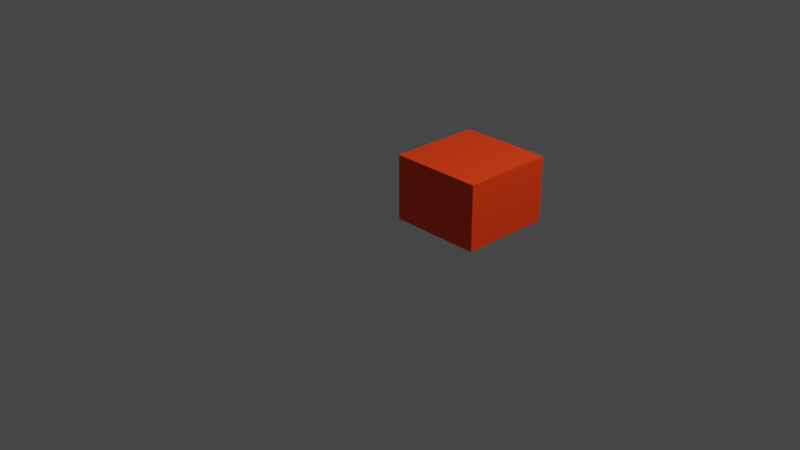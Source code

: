 # Source: lava_block.blend  (saved by Blender 3.4.6; exported with 4.5.12 LTS)
import bpy
from mathutils import Matrix  # noqa: F401  (used for matrix-valued properties, if any)

bpy.ops.wm.read_factory_settings(use_empty=True)
scene = bpy.context.scene
scene.name = 'Scene'

# ---- collections
col_collection = bpy.data.collections.new('Collection'); scene.collection.children.link(col_collection)

# ---- materials (node trees are filled in below, after node groups)
mat_material_001 = bpy.data.materials.new('Material.001')
mat_material_001.use_transparent_shadow = False

# ---- material node trees
mat_material_001.use_nodes = True; mat_material_001.node_tree.nodes.clear()
_N = mat_material_001.node_tree.nodes; _L = mat_material_001.node_tree.links
n0 = _N.new('ShaderNodeBsdfPrincipled'); n0.name = 'Principled BSDF'; n0.location = (10, 300)
n0.distribution = 'GGX'
n0.subsurface_method = 'RANDOM_WALK_SKIN'
n0.inputs[3].default_value = 1.45
n0.inputs[27].default_value = (0.0, 0.0, 0.0, 1.0)
n0.inputs[28].default_value = 1.0
n1 = _N.new('ShaderNodeOutputMaterial'); n1.name = 'Material Output'; n1.location = (300, 300)
n2 = _N.new('ShaderNodeRGB'); n2.name = 'RGB'; n2.location = (-180, 280)
n2.outputs[0].default_value = (1.0, 0.05, 0.0, 1.0)
_L.new(n0.outputs[0], n1.inputs[0])
_L.new(n2.outputs[0], n0.inputs[0])
n1.is_active_output = True

# ---- world
world_world = bpy.data.worlds.new('World'); scene.world = world_world
world_world.use_nodes = True; world_world.node_tree.nodes.clear()
_N = world_world.node_tree.nodes; _L = world_world.node_tree.links
n0 = _N.new('ShaderNodeOutputWorld'); n0.name = 'World Output'; n0.location = (300, 300)
n1 = _N.new('ShaderNodeBackground'); n1.name = 'Background'; n1.location = (10, 300)
n1.inputs[0].default_value = (0.05088, 0.05088, 0.05088, 1.0)
_L.new(n1.outputs[0], n0.inputs[0])
n0.is_active_output = True
world_world.color = (0.05088, 0.05088, 0.05088)
world_world.use_sun_shadow = False
world_world.sun_shadow_jitter_overblur = 0.0

# ---- cameras
cam_camera = bpy.data.cameras.new('Camera')
cam_camera.clip_end = 100.0
cam_camera.ortho_scale = 7.314

# ---- lights
light_light = bpy.data.lights.new('Light', 'POINT')
light_light.transmission_factor = 0.0
light_light.energy = 1000.0
light_light.shadow_soft_size = 0.1
light_light.shadow_maximum_resolution = 0.006
light_light.use_absolute_resolution = True

# ---- meshes
me_cube_001 = bpy.data.meshes.new('Cube.001')
me_cube_001.from_pydata([(0.0, 0.0, 0.0), (0.0, 0.0, 1.0), (0.0, 2.0, 0.0), (0.0, 2.0, 1.0), (2.0, 0.0, 0.0), (2.0, 0.0, 1.0), (2.0, 2.0, 0.0), (2.0, 2.0, 1.0)], [], [(0, 1, 3, 2), (2, 3, 7, 6), (6, 7, 5, 4), (4, 5, 1, 0), (2, 6, 4, 0), (7, 3, 1, 5)])
_uv = me_cube_001.uv_layers.new(name='UVMap')
_uv.uv.foreach_set('vector', [0.375, 0.0, 0.625, 0.0, 0.625, 0.25, 0.375, 0.25, 0.375, 0.25, 0.625, 0.25, 0.625, 0.5, 0.375, 0.5, 0.375, 0.5, 0.625, 0.5, 0.625, 0.75, 0.375, 0.75, 0.375, 0.75, 0.625, 0.75, 0.625, 1.0, 0.375, 1.0, 0.125, 0.5, 0.375, 0.5, 0.375, 0.75, 0.125, 0.75, 0.625, 0.5, 0.875, 0.5, 0.875, 0.75, 0.625, 0.75])
me_cube_001.materials.append(mat_material_001)
me_cube_001.update()

# ---- objects
ob_light = bpy.data.objects.new('Light', light_light)
ob_camera = bpy.data.objects.new('Camera', cam_camera)
ob_cube = bpy.data.objects.new('Cube', me_cube_001)

# ---- transforms, parenting, visibility, modifiers, constraints
ob_light.location = (4.076, 1.005, 5.904)
ob_light.rotation_euler = (0.6503, 0.05522, 1.866)
ob_light.lock_rotations_4d = False
ob_light.empty_display_type = 'ARROWS'
ob_light.color = (0.0, 0.0, 0.0, 0.0)
ob_light.lineart.crease_threshold = 0.0
ob_camera.location = (7.359, -6.926, 4.958)
ob_camera.rotation_euler = (1.109, 0.0, 0.8149)
ob_camera.lock_rotations_4d = False
ob_camera.empty_display_type = 'ARROWS'
ob_camera.color = (0.0, 0.0, 0.0, 0.0)
ob_camera.display_type = 'WIRE'
ob_camera.lineart.crease_threshold = 0.0
ob_cube.location = (0.0, 0.0, 0.0)
ob_cube.rotation_mode = 'XZY'
ob_cube.scale = (0.5, 0.5, 0.7)

# ---- collection membership
col_collection.objects.link(ob_light)
col_collection.objects.link(ob_camera)
col_collection.objects.link(ob_cube)

# ---- scene / render settings (as saved in the file)
scene.camera = ob_camera
scene.frame_start = 1; scene.frame_end = 250; scene.frame_set(33)
scene.render.engine = 'BLENDER_EEVEE_NEXT'
scene.cycles.sampling_pattern = 'TABULATED_SOBOL'
scene.cycles.use_light_tree = False
scene.view_settings.view_transform = 'Filmic'
bpy.context.view_layer.update()
